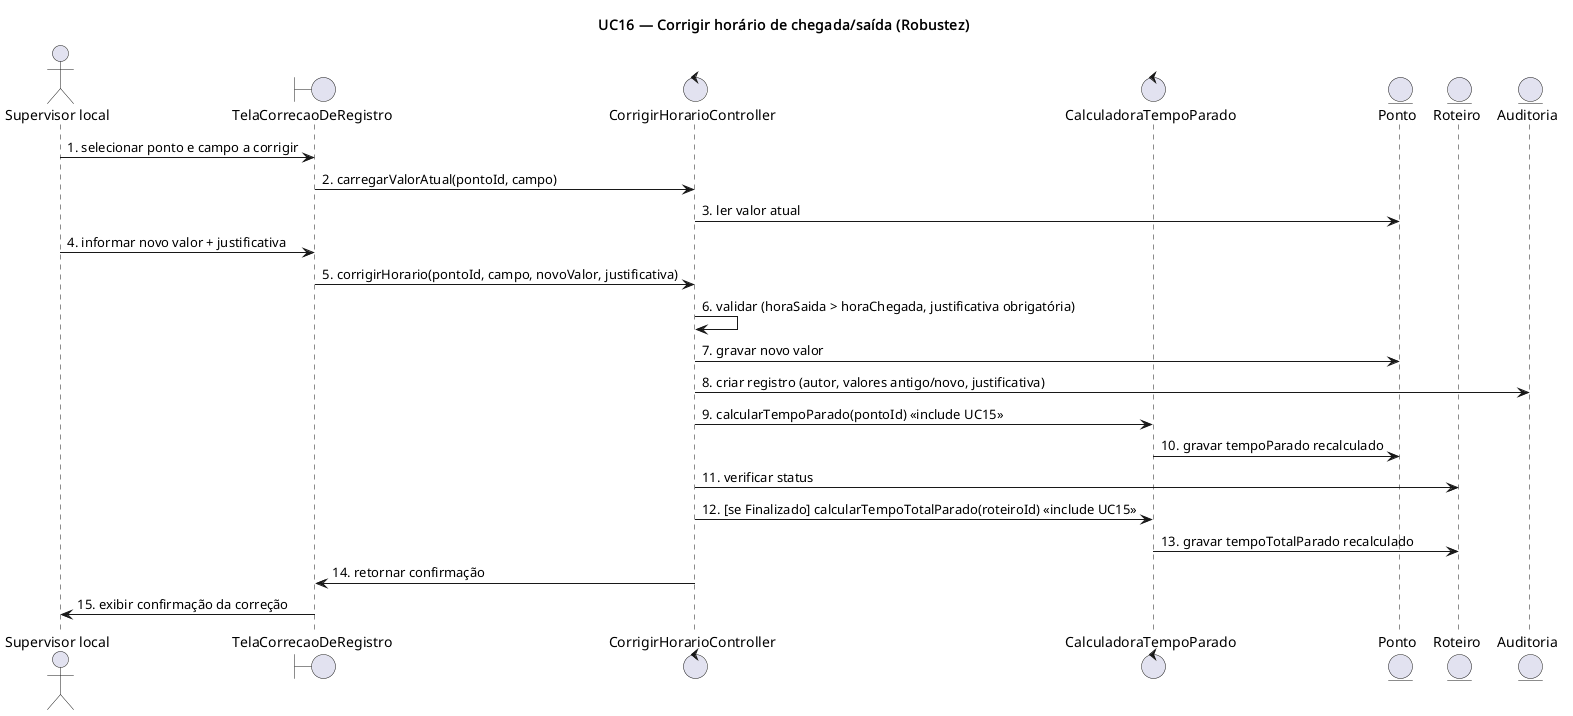

The diagram above was rendered by PlantUML. Its source (embedded in the PNG):
@startuml UC16-robustez
title UC16 — Corrigir horário de chegada/saída (Robustez)

actor "Supervisor local" as SupervisorLocal
boundary TelaCorrecaoDeRegistro
control CorrigirHorarioController
control CalculadoraTempoParado
entity Ponto
entity Roteiro
entity Auditoria

SupervisorLocal -> TelaCorrecaoDeRegistro : 1. selecionar ponto e campo a corrigir
TelaCorrecaoDeRegistro -> CorrigirHorarioController : 2. carregarValorAtual(pontoId, campo)
CorrigirHorarioController -> Ponto : 3. ler valor atual
SupervisorLocal -> TelaCorrecaoDeRegistro : 4. informar novo valor + justificativa
TelaCorrecaoDeRegistro -> CorrigirHorarioController : 5. corrigirHorario(pontoId, campo, novoValor, justificativa)
CorrigirHorarioController -> CorrigirHorarioController : 6. validar (horaSaida > horaChegada, justificativa obrigatória)
CorrigirHorarioController -> Ponto : 7. gravar novo valor
CorrigirHorarioController -> Auditoria : 8. criar registro (autor, valores antigo/novo, justificativa)
CorrigirHorarioController -> CalculadoraTempoParado : 9. calcularTempoParado(pontoId) «include UC15»
CalculadoraTempoParado -> Ponto : 10. gravar tempoParado recalculado
CorrigirHorarioController -> Roteiro : 11. verificar status
CorrigirHorarioController -> CalculadoraTempoParado : 12. [se Finalizado] calcularTempoTotalParado(roteiroId) «include UC15»
CalculadoraTempoParado -> Roteiro : 13. gravar tempoTotalParado recalculado
CorrigirHorarioController -> TelaCorrecaoDeRegistro : 14. retornar confirmação
TelaCorrecaoDeRegistro -> SupervisorLocal : 15. exibir confirmação da correção

@enduml